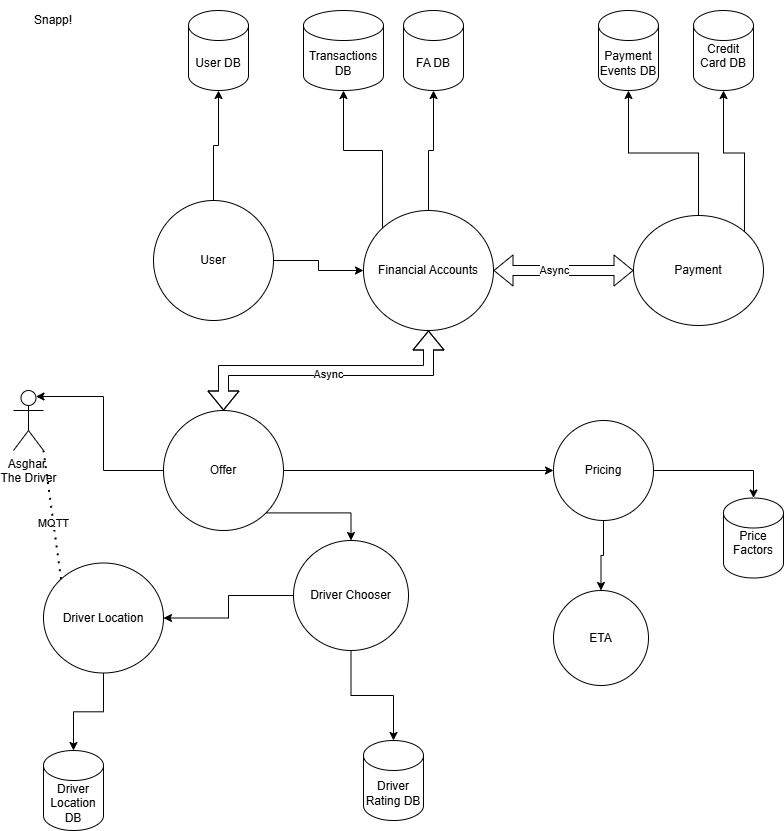

The diagram above was exported from draw.io. Its source (the exported page's mxGraphModel, read from the mxfile embedded in the PNG):
<mxGraphModel dx="1434" dy="746" grid="1" gridSize="10" guides="1" tooltips="1" connect="1" arrows="1" fold="1" page="1" pageScale="1" pageWidth="850" pageHeight="1100" math="0" shadow="0">
  <root>
    <mxCell id="0" />
    <mxCell id="1" parent="0" />
    <mxCell id="WKTfrx7hbCp_TEkw8mxr-5" style="edgeStyle=orthogonalEdgeStyle;rounded=0;orthogonalLoop=1;jettySize=auto;html=1;exitX=1;exitY=0.5;exitDx=0;exitDy=0;entryX=0;entryY=0.5;entryDx=0;entryDy=0;" edge="1" parent="1" source="WKTfrx7hbCp_TEkw8mxr-1" target="WKTfrx7hbCp_TEkw8mxr-4">
      <mxGeometry relative="1" as="geometry" />
    </mxCell>
    <mxCell id="WKTfrx7hbCp_TEkw8mxr-1" value="User" style="ellipse;whiteSpace=wrap;html=1;" vertex="1" parent="1">
      <mxGeometry x="170" y="230" width="120" height="120" as="geometry" />
    </mxCell>
    <mxCell id="WKTfrx7hbCp_TEkw8mxr-2" value="User DB" style="shape=cylinder3;whiteSpace=wrap;html=1;boundedLbl=1;backgroundOutline=1;size=15;" vertex="1" parent="1">
      <mxGeometry x="205" y="40" width="60" height="80" as="geometry" />
    </mxCell>
    <mxCell id="WKTfrx7hbCp_TEkw8mxr-3" style="edgeStyle=orthogonalEdgeStyle;rounded=0;orthogonalLoop=1;jettySize=auto;html=1;exitX=0.5;exitY=0;exitDx=0;exitDy=0;entryX=0.5;entryY=1;entryDx=0;entryDy=0;entryPerimeter=0;" edge="1" parent="1" source="WKTfrx7hbCp_TEkw8mxr-1" target="WKTfrx7hbCp_TEkw8mxr-2">
      <mxGeometry relative="1" as="geometry" />
    </mxCell>
    <mxCell id="WKTfrx7hbCp_TEkw8mxr-26" style="edgeStyle=orthogonalEdgeStyle;rounded=0;orthogonalLoop=1;jettySize=auto;html=1;exitX=1;exitY=0.5;exitDx=0;exitDy=0;shape=flexArrow;startArrow=block;" edge="1" parent="1" source="WKTfrx7hbCp_TEkw8mxr-4" target="WKTfrx7hbCp_TEkw8mxr-23">
      <mxGeometry relative="1" as="geometry" />
    </mxCell>
    <mxCell id="WKTfrx7hbCp_TEkw8mxr-39" value="Async" style="edgeLabel;html=1;align=center;verticalAlign=middle;resizable=0;points=[];" vertex="1" connectable="0" parent="WKTfrx7hbCp_TEkw8mxr-26">
      <mxGeometry x="-0.1467" y="1" relative="1" as="geometry">
        <mxPoint as="offset" />
      </mxGeometry>
    </mxCell>
    <mxCell id="WKTfrx7hbCp_TEkw8mxr-4" value="Financial Acc&lt;span style=&quot;background-color: initial;&quot;&gt;ounts&lt;/span&gt;" style="ellipse;whiteSpace=wrap;html=1;" vertex="1" parent="1">
      <mxGeometry x="380" y="240" width="130" height="120" as="geometry" />
    </mxCell>
    <mxCell id="WKTfrx7hbCp_TEkw8mxr-6" value="FA DB" style="shape=cylinder3;whiteSpace=wrap;html=1;boundedLbl=1;backgroundOutline=1;size=15;" vertex="1" parent="1">
      <mxGeometry x="420" y="40" width="60" height="80" as="geometry" />
    </mxCell>
    <mxCell id="WKTfrx7hbCp_TEkw8mxr-7" style="edgeStyle=orthogonalEdgeStyle;rounded=0;orthogonalLoop=1;jettySize=auto;html=1;exitX=0.5;exitY=0;exitDx=0;exitDy=0;entryX=0.5;entryY=1;entryDx=0;entryDy=0;entryPerimeter=0;" edge="1" parent="1" source="WKTfrx7hbCp_TEkw8mxr-4" target="WKTfrx7hbCp_TEkw8mxr-6">
      <mxGeometry relative="1" as="geometry" />
    </mxCell>
    <mxCell id="WKTfrx7hbCp_TEkw8mxr-15" style="edgeStyle=orthogonalEdgeStyle;rounded=0;orthogonalLoop=1;jettySize=auto;html=1;exitX=0;exitY=1;exitDx=0;exitDy=0;entryX=0.5;entryY=0;entryDx=0;entryDy=0;" edge="1" parent="1" source="WKTfrx7hbCp_TEkw8mxr-8" target="WKTfrx7hbCp_TEkw8mxr-12">
      <mxGeometry relative="1" as="geometry" />
    </mxCell>
    <mxCell id="WKTfrx7hbCp_TEkw8mxr-31" style="edgeStyle=orthogonalEdgeStyle;rounded=0;orthogonalLoop=1;jettySize=auto;html=1;exitX=1;exitY=0.5;exitDx=0;exitDy=0;entryX=0;entryY=0.5;entryDx=0;entryDy=0;" edge="1" parent="1" source="WKTfrx7hbCp_TEkw8mxr-8" target="WKTfrx7hbCp_TEkw8mxr-30">
      <mxGeometry relative="1" as="geometry" />
    </mxCell>
    <mxCell id="WKTfrx7hbCp_TEkw8mxr-37" style="edgeStyle=orthogonalEdgeStyle;rounded=0;orthogonalLoop=1;jettySize=auto;html=1;exitX=0.5;exitY=0;exitDx=0;exitDy=0;entryX=0.5;entryY=1;entryDx=0;entryDy=0;shape=flexArrow;startArrow=block;" edge="1" parent="1" source="WKTfrx7hbCp_TEkw8mxr-8" target="WKTfrx7hbCp_TEkw8mxr-4">
      <mxGeometry relative="1" as="geometry" />
    </mxCell>
    <mxCell id="WKTfrx7hbCp_TEkw8mxr-38" value="Async" style="edgeLabel;html=1;align=center;verticalAlign=middle;resizable=0;points=[];" vertex="1" connectable="0" parent="WKTfrx7hbCp_TEkw8mxr-37">
      <mxGeometry x="0.0105" y="-3" relative="1" as="geometry">
        <mxPoint as="offset" />
      </mxGeometry>
    </mxCell>
    <mxCell id="WKTfrx7hbCp_TEkw8mxr-8" value="Offer" style="ellipse;whiteSpace=wrap;html=1;aspect=fixed;" vertex="1" parent="1">
      <mxGeometry x="180" y="440" width="120" height="120" as="geometry" />
    </mxCell>
    <mxCell id="WKTfrx7hbCp_TEkw8mxr-14" style="edgeStyle=orthogonalEdgeStyle;rounded=0;orthogonalLoop=1;jettySize=auto;html=1;exitX=0.5;exitY=1;exitDx=0;exitDy=0;" edge="1" parent="1" source="WKTfrx7hbCp_TEkw8mxr-12" target="WKTfrx7hbCp_TEkw8mxr-13">
      <mxGeometry relative="1" as="geometry" />
    </mxCell>
    <mxCell id="WKTfrx7hbCp_TEkw8mxr-46" style="edgeStyle=orthogonalEdgeStyle;rounded=0;orthogonalLoop=1;jettySize=auto;html=1;exitX=0;exitY=0.5;exitDx=0;exitDy=0;entryX=1;entryY=0.5;entryDx=0;entryDy=0;" edge="1" parent="1" source="WKTfrx7hbCp_TEkw8mxr-12" target="WKTfrx7hbCp_TEkw8mxr-16">
      <mxGeometry relative="1" as="geometry" />
    </mxCell>
    <mxCell id="WKTfrx7hbCp_TEkw8mxr-12" value="Driver Chooser" style="ellipse;whiteSpace=wrap;html=1;" vertex="1" parent="1">
      <mxGeometry x="310" y="570" width="115" height="110" as="geometry" />
    </mxCell>
    <mxCell id="WKTfrx7hbCp_TEkw8mxr-13" value="Driver Rating DB" style="shape=cylinder3;whiteSpace=wrap;html=1;boundedLbl=1;backgroundOutline=1;size=15;" vertex="1" parent="1">
      <mxGeometry x="380" y="770" width="60" height="80" as="geometry" />
    </mxCell>
    <mxCell id="WKTfrx7hbCp_TEkw8mxr-16" value="Driver Location" style="ellipse;whiteSpace=wrap;html=1;" vertex="1" parent="1">
      <mxGeometry x="60" y="592.5" width="120" height="110" as="geometry" />
    </mxCell>
    <mxCell id="WKTfrx7hbCp_TEkw8mxr-17" value="Driver Location DB" style="shape=cylinder3;whiteSpace=wrap;html=1;boundedLbl=1;backgroundOutline=1;size=15;" vertex="1" parent="1">
      <mxGeometry x="60" y="780" width="60" height="80" as="geometry" />
    </mxCell>
    <mxCell id="WKTfrx7hbCp_TEkw8mxr-18" style="edgeStyle=orthogonalEdgeStyle;rounded=0;orthogonalLoop=1;jettySize=auto;html=1;exitX=0.5;exitY=1;exitDx=0;exitDy=0;entryX=0.5;entryY=0;entryDx=0;entryDy=0;entryPerimeter=0;" edge="1" parent="1" source="WKTfrx7hbCp_TEkw8mxr-16" target="WKTfrx7hbCp_TEkw8mxr-17">
      <mxGeometry relative="1" as="geometry" />
    </mxCell>
    <mxCell id="WKTfrx7hbCp_TEkw8mxr-21" value="Transactions DB" style="shape=cylinder3;whiteSpace=wrap;html=1;boundedLbl=1;backgroundOutline=1;size=15;" vertex="1" parent="1">
      <mxGeometry x="320" y="40" width="80" height="80" as="geometry" />
    </mxCell>
    <mxCell id="WKTfrx7hbCp_TEkw8mxr-22" style="edgeStyle=orthogonalEdgeStyle;rounded=0;orthogonalLoop=1;jettySize=auto;html=1;exitX=0;exitY=0;exitDx=0;exitDy=0;entryX=0.5;entryY=1;entryDx=0;entryDy=0;entryPerimeter=0;" edge="1" parent="1" source="WKTfrx7hbCp_TEkw8mxr-4" target="WKTfrx7hbCp_TEkw8mxr-21">
      <mxGeometry relative="1" as="geometry" />
    </mxCell>
    <mxCell id="WKTfrx7hbCp_TEkw8mxr-25" style="edgeStyle=orthogonalEdgeStyle;rounded=0;orthogonalLoop=1;jettySize=auto;html=1;exitX=0.5;exitY=0;exitDx=0;exitDy=0;" edge="1" parent="1" source="WKTfrx7hbCp_TEkw8mxr-23" target="WKTfrx7hbCp_TEkw8mxr-24">
      <mxGeometry relative="1" as="geometry" />
    </mxCell>
    <mxCell id="WKTfrx7hbCp_TEkw8mxr-23" value="Payment" style="ellipse;whiteSpace=wrap;html=1;" vertex="1" parent="1">
      <mxGeometry x="650" y="245" width="130" height="110" as="geometry" />
    </mxCell>
    <mxCell id="WKTfrx7hbCp_TEkw8mxr-24" value="Payment Events DB" style="shape=cylinder3;whiteSpace=wrap;html=1;boundedLbl=1;backgroundOutline=1;size=15;" vertex="1" parent="1">
      <mxGeometry x="615" y="40" width="60" height="80" as="geometry" />
    </mxCell>
    <mxCell id="WKTfrx7hbCp_TEkw8mxr-27" value="Credit Card DB&lt;div&gt;&lt;br&gt;&lt;/div&gt;" style="shape=cylinder3;whiteSpace=wrap;html=1;boundedLbl=1;backgroundOutline=1;size=15;" vertex="1" parent="1">
      <mxGeometry x="710" y="40" width="60" height="80" as="geometry" />
    </mxCell>
    <mxCell id="WKTfrx7hbCp_TEkw8mxr-29" style="edgeStyle=orthogonalEdgeStyle;rounded=0;orthogonalLoop=1;jettySize=auto;html=1;exitX=1;exitY=0;exitDx=0;exitDy=0;entryX=0.5;entryY=1;entryDx=0;entryDy=0;entryPerimeter=0;" edge="1" parent="1" source="WKTfrx7hbCp_TEkw8mxr-23" target="WKTfrx7hbCp_TEkw8mxr-27">
      <mxGeometry relative="1" as="geometry" />
    </mxCell>
    <mxCell id="WKTfrx7hbCp_TEkw8mxr-34" style="edgeStyle=orthogonalEdgeStyle;rounded=0;orthogonalLoop=1;jettySize=auto;html=1;exitX=0.5;exitY=1;exitDx=0;exitDy=0;entryX=0.5;entryY=0;entryDx=0;entryDy=0;" edge="1" parent="1" source="WKTfrx7hbCp_TEkw8mxr-30" target="WKTfrx7hbCp_TEkw8mxr-33">
      <mxGeometry relative="1" as="geometry" />
    </mxCell>
    <mxCell id="WKTfrx7hbCp_TEkw8mxr-30" value="Pricing" style="ellipse;whiteSpace=wrap;html=1;aspect=fixed;" vertex="1" parent="1">
      <mxGeometry x="570" y="450" width="100" height="100" as="geometry" />
    </mxCell>
    <mxCell id="WKTfrx7hbCp_TEkw8mxr-33" value="ETA" style="ellipse;whiteSpace=wrap;html=1;aspect=fixed;" vertex="1" parent="1">
      <mxGeometry x="570" y="620" width="95" height="95" as="geometry" />
    </mxCell>
    <mxCell id="WKTfrx7hbCp_TEkw8mxr-35" value="Price Factors&lt;div&gt;&lt;br&gt;&lt;/div&gt;" style="shape=cylinder3;whiteSpace=wrap;html=1;boundedLbl=1;backgroundOutline=1;size=15;" vertex="1" parent="1">
      <mxGeometry x="740" y="527.5" width="60" height="80" as="geometry" />
    </mxCell>
    <mxCell id="WKTfrx7hbCp_TEkw8mxr-36" style="edgeStyle=orthogonalEdgeStyle;rounded=0;orthogonalLoop=1;jettySize=auto;html=1;exitX=1;exitY=0.5;exitDx=0;exitDy=0;entryX=0.5;entryY=0;entryDx=0;entryDy=0;entryPerimeter=0;" edge="1" parent="1" source="WKTfrx7hbCp_TEkw8mxr-30" target="WKTfrx7hbCp_TEkw8mxr-35">
      <mxGeometry relative="1" as="geometry" />
    </mxCell>
    <mxCell id="WKTfrx7hbCp_TEkw8mxr-40" value="Asghar&amp;nbsp;&lt;br&gt;The Driver" style="shape=umlActor;verticalLabelPosition=bottom;verticalAlign=top;html=1;outlineConnect=0;" vertex="1" parent="1">
      <mxGeometry x="30" y="420" width="30" height="60" as="geometry" />
    </mxCell>
    <mxCell id="WKTfrx7hbCp_TEkw8mxr-41" value="" style="endArrow=none;dashed=1;html=1;dashPattern=1 3;strokeWidth=2;rounded=0;entryX=1;entryY=1;entryDx=0;entryDy=0;entryPerimeter=0;exitX=0;exitY=0;exitDx=0;exitDy=0;" edge="1" parent="1" source="WKTfrx7hbCp_TEkw8mxr-16" target="WKTfrx7hbCp_TEkw8mxr-40">
      <mxGeometry width="50" height="50" relative="1" as="geometry">
        <mxPoint x="400" y="810" as="sourcePoint" />
        <mxPoint x="450" y="760" as="targetPoint" />
      </mxGeometry>
    </mxCell>
    <mxCell id="WKTfrx7hbCp_TEkw8mxr-42" value="MQTT" style="edgeLabel;html=1;align=center;verticalAlign=middle;resizable=0;points=[];" vertex="1" connectable="0" parent="WKTfrx7hbCp_TEkw8mxr-41">
      <mxGeometry x="-0.1279" relative="1" as="geometry">
        <mxPoint as="offset" />
      </mxGeometry>
    </mxCell>
    <mxCell id="WKTfrx7hbCp_TEkw8mxr-44" style="edgeStyle=orthogonalEdgeStyle;rounded=0;orthogonalLoop=1;jettySize=auto;html=1;exitX=0;exitY=0.5;exitDx=0;exitDy=0;entryX=0.75;entryY=0.1;entryDx=0;entryDy=0;entryPerimeter=0;" edge="1" parent="1" source="WKTfrx7hbCp_TEkw8mxr-8" target="WKTfrx7hbCp_TEkw8mxr-40">
      <mxGeometry relative="1" as="geometry" />
    </mxCell>
    <mxCell id="WKTfrx7hbCp_TEkw8mxr-48" value="Snapp!" style="text;html=1;align=center;verticalAlign=middle;whiteSpace=wrap;rounded=0;" vertex="1" parent="1">
      <mxGeometry x="30" y="30" width="80" height="40" as="geometry" />
    </mxCell>
  </root>
</mxGraphModel>